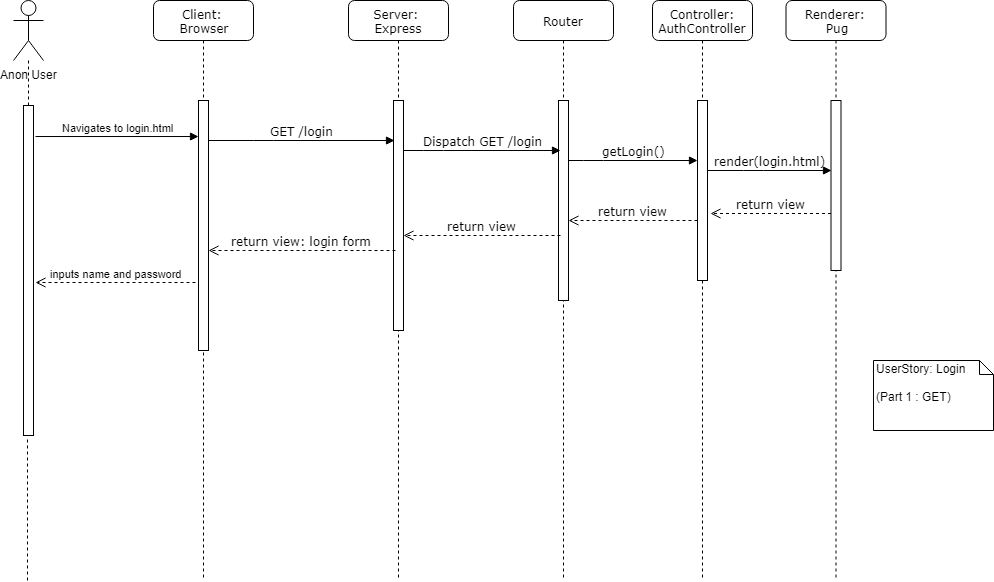

The diagram above was exported from draw.io. Its source (the exported page's mxGraphModel, read from the mxfile embedded in the PNG):
<mxGraphModel dx="1422" dy="716" grid="1" gridSize="10" guides="1" tooltips="1" connect="1" arrows="1" fold="1" page="1" pageScale="1" pageWidth="1100" pageHeight="850" background="#ffffff" math="0" shadow="0">
  <root>
    <mxCell id="0" />
    <mxCell id="1" parent="0" />
    <mxCell id="7baba1c4bc27f4b0-2" value="Server: &lt;br&gt;Express" style="shape=umlLifeline;perimeter=lifelinePerimeter;whiteSpace=wrap;html=1;container=1;collapsible=0;recursiveResize=0;outlineConnect=0;rounded=1;shadow=0;comic=0;labelBackgroundColor=none;strokeColor=#000000;strokeWidth=1;fillColor=#FFFFFF;fontFamily=Verdana;fontSize=12;fontColor=#000000;align=center;" parent="1" vertex="1">
      <mxGeometry x="415" y="80" width="100" height="580" as="geometry" />
    </mxCell>
    <mxCell id="7baba1c4bc27f4b0-10" value="" style="html=1;points=[];perimeter=orthogonalPerimeter;rounded=0;shadow=0;comic=0;labelBackgroundColor=none;strokeColor=#000000;strokeWidth=1;fillColor=#FFFFFF;fontFamily=Verdana;fontSize=12;fontColor=#000000;align=center;" parent="7baba1c4bc27f4b0-2" vertex="1">
      <mxGeometry x="45" y="100" width="10" height="230" as="geometry" />
    </mxCell>
    <mxCell id="7baba1c4bc27f4b0-3" value="Router" style="shape=umlLifeline;perimeter=lifelinePerimeter;whiteSpace=wrap;html=1;container=1;collapsible=0;recursiveResize=0;outlineConnect=0;rounded=1;shadow=0;comic=0;labelBackgroundColor=none;strokeColor=#000000;strokeWidth=1;fillColor=#FFFFFF;fontFamily=Verdana;fontSize=12;fontColor=#000000;align=center;" parent="1" vertex="1">
      <mxGeometry x="580" y="80" width="100" height="580" as="geometry" />
    </mxCell>
    <mxCell id="7baba1c4bc27f4b0-13" value="" style="html=1;points=[];perimeter=orthogonalPerimeter;rounded=0;shadow=0;comic=0;labelBackgroundColor=none;strokeColor=#000000;strokeWidth=1;fillColor=#FFFFFF;fontFamily=Verdana;fontSize=12;fontColor=#000000;align=center;" parent="7baba1c4bc27f4b0-3" vertex="1">
      <mxGeometry x="45" y="100" width="10" height="200" as="geometry" />
    </mxCell>
    <mxCell id="7baba1c4bc27f4b0-4" value="Controller: AuthController" style="shape=umlLifeline;perimeter=lifelinePerimeter;whiteSpace=wrap;html=1;container=1;collapsible=0;recursiveResize=0;outlineConnect=0;rounded=1;shadow=0;comic=0;labelBackgroundColor=none;strokeColor=#000000;strokeWidth=1;fillColor=#FFFFFF;fontFamily=Verdana;fontSize=12;fontColor=#000000;align=center;" parent="1" vertex="1">
      <mxGeometry x="719" y="80" width="100" height="580" as="geometry" />
    </mxCell>
    <mxCell id="7baba1c4bc27f4b0-5" value="Renderer: &lt;br&gt;Pug" style="shape=umlLifeline;perimeter=lifelinePerimeter;whiteSpace=wrap;html=1;container=1;collapsible=0;recursiveResize=0;outlineConnect=0;rounded=1;shadow=0;comic=0;labelBackgroundColor=none;strokeColor=#000000;strokeWidth=1;fillColor=#FFFFFF;fontFamily=Verdana;fontSize=12;fontColor=#000000;align=center;" parent="1" vertex="1">
      <mxGeometry x="852.5" y="80" width="100" height="580" as="geometry" />
    </mxCell>
    <mxCell id="7baba1c4bc27f4b0-19" value="" style="html=1;points=[];perimeter=orthogonalPerimeter;rounded=0;shadow=0;comic=0;labelBackgroundColor=none;strokeColor=#000000;strokeWidth=1;fillColor=#FFFFFF;fontFamily=Verdana;fontSize=12;fontColor=#000000;align=center;" parent="7baba1c4bc27f4b0-5" vertex="1">
      <mxGeometry x="45" y="100" width="10" height="170" as="geometry" />
    </mxCell>
    <mxCell id="7baba1c4bc27f4b0-8" value="Client: &lt;br&gt;Browser" style="shape=umlLifeline;perimeter=lifelinePerimeter;whiteSpace=wrap;html=1;container=1;collapsible=0;recursiveResize=0;outlineConnect=0;rounded=1;shadow=0;comic=0;labelBackgroundColor=none;strokeColor=#000000;strokeWidth=1;fillColor=#FFFFFF;fontFamily=Verdana;fontSize=12;fontColor=#000000;align=center;" parent="1" vertex="1">
      <mxGeometry x="220" y="80" width="100" height="580" as="geometry" />
    </mxCell>
    <mxCell id="7baba1c4bc27f4b0-9" value="" style="html=1;points=[];perimeter=orthogonalPerimeter;rounded=0;shadow=0;comic=0;labelBackgroundColor=none;strokeColor=#000000;strokeWidth=1;fillColor=#FFFFFF;fontFamily=Verdana;fontSize=12;fontColor=#000000;align=center;" parent="7baba1c4bc27f4b0-8" vertex="1">
      <mxGeometry x="45" y="100" width="10" height="250" as="geometry" />
    </mxCell>
    <mxCell id="7baba1c4bc27f4b0-16" value="" style="html=1;points=[];perimeter=orthogonalPerimeter;rounded=0;shadow=0;comic=0;labelBackgroundColor=none;strokeColor=#000000;strokeWidth=1;fillColor=#FFFFFF;fontFamily=Verdana;fontSize=12;fontColor=#000000;align=center;" parent="1" vertex="1">
      <mxGeometry x="764" y="180" width="10" height="180" as="geometry" />
    </mxCell>
    <mxCell id="7baba1c4bc27f4b0-17" value="getLogin()" style="html=1;verticalAlign=bottom;endArrow=block;labelBackgroundColor=none;fontFamily=Verdana;fontSize=12;edgeStyle=elbowEdgeStyle;elbow=vertical;" parent="1" source="7baba1c4bc27f4b0-13" target="7baba1c4bc27f4b0-16" edge="1">
      <mxGeometry relative="1" as="geometry">
        <mxPoint x="510" y="220" as="sourcePoint" />
        <Array as="points">
          <mxPoint x="660" y="240" />
          <mxPoint x="680" y="270" />
          <mxPoint x="710" y="230" />
        </Array>
      </mxGeometry>
    </mxCell>
    <mxCell id="7baba1c4bc27f4b0-20" value="render(login.html)" style="html=1;verticalAlign=bottom;endArrow=block;labelBackgroundColor=none;fontFamily=Verdana;fontSize=12;edgeStyle=elbowEdgeStyle;elbow=vertical;" parent="1" source="7baba1c4bc27f4b0-16" edge="1">
      <mxGeometry relative="1" as="geometry">
        <mxPoint x="650" y="230" as="sourcePoint" />
        <mxPoint x="898" y="250" as="targetPoint" />
        <Array as="points">
          <mxPoint x="820" y="250" />
        </Array>
      </mxGeometry>
    </mxCell>
    <mxCell id="7baba1c4bc27f4b0-21" value="return view" style="html=1;verticalAlign=bottom;endArrow=open;dashed=1;endSize=8;labelBackgroundColor=none;fontFamily=Verdana;fontSize=12;edgeStyle=elbowEdgeStyle;elbow=vertical;entryX=1.3;entryY=0.628;entryDx=0;entryDy=0;entryPerimeter=0;" parent="1" source="7baba1c4bc27f4b0-19" target="7baba1c4bc27f4b0-16" edge="1">
      <mxGeometry relative="1" as="geometry">
        <mxPoint x="710" y="260" as="targetPoint" />
      </mxGeometry>
    </mxCell>
    <mxCell id="7baba1c4bc27f4b0-11" value="GET /login" style="html=1;verticalAlign=bottom;endArrow=block;labelBackgroundColor=none;fontFamily=Verdana;fontSize=12;edgeStyle=elbowEdgeStyle;elbow=vertical;" parent="1" source="7baba1c4bc27f4b0-9" edge="1">
      <mxGeometry relative="1" as="geometry">
        <mxPoint x="220" y="190" as="sourcePoint" />
        <mxPoint x="461" y="220" as="targetPoint" />
        <Array as="points">
          <mxPoint x="330" y="220" />
        </Array>
      </mxGeometry>
    </mxCell>
    <mxCell id="7baba1c4bc27f4b0-14" value="Dispatch GET /login" style="html=1;verticalAlign=bottom;endArrow=block;labelBackgroundColor=none;fontFamily=Verdana;fontSize=12;edgeStyle=elbowEdgeStyle;elbow=vertical;" parent="1" source="7baba1c4bc27f4b0-10" edge="1">
      <mxGeometry relative="1" as="geometry">
        <mxPoint x="370" y="200" as="sourcePoint" />
        <mxPoint x="627" y="230" as="targetPoint" />
        <Array as="points">
          <mxPoint x="500" y="230" />
          <mxPoint x="520" y="250" />
        </Array>
        <mxPoint as="offset" />
      </mxGeometry>
    </mxCell>
    <mxCell id="i5b5C0pFwfNXsi_GXhip-9" value="return view" style="html=1;verticalAlign=bottom;endArrow=open;dashed=1;endSize=8;labelBackgroundColor=none;fontFamily=Verdana;fontSize=12;edgeStyle=elbowEdgeStyle;elbow=vertical;exitX=0.2;exitY=0.675;exitDx=0;exitDy=0;exitPerimeter=0;" parent="1" source="7baba1c4bc27f4b0-13" target="7baba1c4bc27f4b0-10" edge="1">
      <mxGeometry relative="1" as="geometry">
        <mxPoint x="300" y="280" as="targetPoint" />
        <mxPoint x="520" y="350" as="sourcePoint" />
      </mxGeometry>
    </mxCell>
    <mxCell id="i5b5C0pFwfNXsi_GXhip-10" value="return view" style="html=1;verticalAlign=bottom;endArrow=open;dashed=1;endSize=8;labelBackgroundColor=none;fontFamily=Verdana;fontSize=12;edgeStyle=elbowEdgeStyle;elbow=vertical;" parent="1" source="7baba1c4bc27f4b0-16" target="7baba1c4bc27f4b0-13" edge="1">
      <mxGeometry relative="1" as="geometry">
        <mxPoint x="465" y="280" as="targetPoint" />
        <Array as="points">
          <mxPoint x="660" y="300" />
          <mxPoint x="670" y="320" />
          <mxPoint x="640" y="270" />
          <mxPoint x="570" y="280" />
        </Array>
        <mxPoint x="595" y="280" as="sourcePoint" />
      </mxGeometry>
    </mxCell>
    <mxCell id="i5b5C0pFwfNXsi_GXhip-11" value="return view: login form" style="html=1;verticalAlign=bottom;endArrow=open;dashed=1;endSize=8;labelBackgroundColor=none;fontFamily=Verdana;fontSize=12;edgeStyle=elbowEdgeStyle;elbow=vertical;" parent="1" target="7baba1c4bc27f4b0-9" edge="1">
      <mxGeometry relative="1" as="geometry">
        <mxPoint x="155" y="381" as="targetPoint" />
        <Array as="points">
          <mxPoint x="320" y="330" />
        </Array>
        <mxPoint x="462" y="330" as="sourcePoint" />
      </mxGeometry>
    </mxCell>
    <mxCell id="i5b5C0pFwfNXsi_GXhip-12" value="UserStory: Login&lt;br&gt;&lt;br&gt;(Part 1 : GET)" style="shape=note;whiteSpace=wrap;html=1;size=14;verticalAlign=top;align=left;spacingTop=-6;" parent="1" vertex="1">
      <mxGeometry x="940" y="440" width="120" height="70" as="geometry" />
    </mxCell>
    <mxCell id="i5b5C0pFwfNXsi_GXhip-13" value="Anon User" style="shape=umlActor;verticalLabelPosition=bottom;labelBackgroundColor=#ffffff;verticalAlign=top;html=1;outlineConnect=0;" parent="1" vertex="1">
      <mxGeometry x="80" y="80" width="30" height="60" as="geometry" />
    </mxCell>
    <mxCell id="i5b5C0pFwfNXsi_GXhip-23" value="" style="endArrow=none;dashed=1;html=1;" parent="1" source="i5b5C0pFwfNXsi_GXhip-25" target="i5b5C0pFwfNXsi_GXhip-13" edge="1">
      <mxGeometry width="50" height="50" relative="1" as="geometry">
        <mxPoint x="40" y="660" as="sourcePoint" />
        <mxPoint x="45" y="210" as="targetPoint" />
      </mxGeometry>
    </mxCell>
    <mxCell id="i5b5C0pFwfNXsi_GXhip-24" value="Navigates to login.html" style="html=1;verticalAlign=bottom;endArrow=block;exitX=1.2;exitY=0.094;exitDx=0;exitDy=0;exitPerimeter=0;" parent="1" source="i5b5C0pFwfNXsi_GXhip-25" target="7baba1c4bc27f4b0-9" edge="1">
      <mxGeometry width="80" relative="1" as="geometry">
        <mxPoint x="20" y="680" as="sourcePoint" />
        <mxPoint x="100" y="680" as="targetPoint" />
      </mxGeometry>
    </mxCell>
    <mxCell id="i5b5C0pFwfNXsi_GXhip-25" value="" style="html=1;points=[];perimeter=orthogonalPerimeter;" parent="1" vertex="1">
      <mxGeometry x="90" y="185" width="10" height="330" as="geometry" />
    </mxCell>
    <mxCell id="i5b5C0pFwfNXsi_GXhip-26" value="" style="endArrow=none;dashed=1;html=1;entryX=0.4;entryY=1.009;entryDx=0;entryDy=0;entryPerimeter=0;" parent="1" target="i5b5C0pFwfNXsi_GXhip-25" edge="1">
      <mxGeometry width="50" height="50" relative="1" as="geometry">
        <mxPoint x="94" y="660" as="sourcePoint" />
        <mxPoint x="44.72727272727275" y="140" as="targetPoint" />
      </mxGeometry>
    </mxCell>
    <mxCell id="i5b5C0pFwfNXsi_GXhip-28" value="inputs name and password" style="html=1;verticalAlign=bottom;endArrow=open;dashed=1;endSize=8;exitX=-0.3;exitY=0.728;exitDx=0;exitDy=0;exitPerimeter=0;" parent="1" source="7baba1c4bc27f4b0-9" edge="1">
      <mxGeometry relative="1" as="geometry">
        <mxPoint x="80" y="680" as="sourcePoint" />
        <mxPoint x="102" y="362" as="targetPoint" />
      </mxGeometry>
    </mxCell>
  </root>
</mxGraphModel>